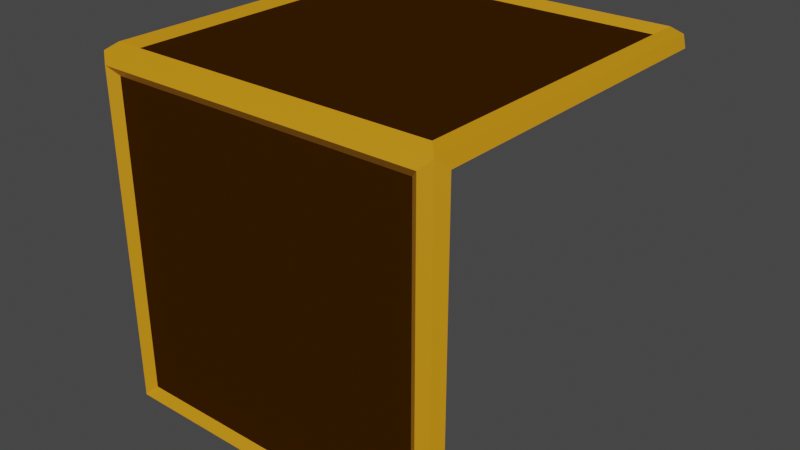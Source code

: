 # Source: itemroulette.blend  (saved by Blender 3.1.7; exported with 4.5.12 LTS)
import bpy
from mathutils import Matrix  # noqa: F401  (used for matrix-valued properties, if any)

bpy.ops.wm.read_factory_settings(use_empty=True)
scene = bpy.context.scene
scene.name = 'Scene'

# ---- collections
col_collection = bpy.data.collections.new('Collection'); scene.collection.children.link(col_collection)

# ---- materials (node trees are filled in below, after node groups)
mat_border = bpy.data.materials.new('border')
mat_border.use_transparent_shadow = False
mat_surface = bpy.data.materials.new('surface')
mat_surface.use_transparent_shadow = False

# ---- material node trees
mat_border.use_nodes = True; mat_border.node_tree.nodes.clear()
_N = mat_border.node_tree.nodes; _L = mat_border.node_tree.links
n0 = _N.new('ShaderNodeBsdfPrincipled'); n0.name = 'Principled BSDF'; n0.location = (10, 300)
n0.distribution = 'GGX'
n0.subsurface_method = 'RANDOM_WALK_SKIN'
n0.inputs[0].default_value = (0.7613, 0.3196, 0.0, 1.0)
n0.inputs[1].default_value = 0.2
n0.inputs[3].default_value = 1.45
n0.inputs[13].default_value = 1.0
n0.inputs[27].default_value = (0.0, 0.0, 0.0, 1.0)
n0.inputs[28].default_value = 1.0
n1 = _N.new('ShaderNodeOutputMaterial'); n1.name = 'Material Output'; n1.location = (300, 300)
_L.new(n0.outputs[0], n1.inputs[0])
n1.is_active_output = True
mat_surface.use_nodes = True; mat_surface.node_tree.nodes.clear()
_N = mat_surface.node_tree.nodes; _L = mat_surface.node_tree.links
n0 = _N.new('ShaderNodeBsdfPrincipled'); n0.name = 'Principled BSDF'; n0.location = (10, 300)
n0.distribution = 'GGX'
n0.subsurface_method = 'RANDOM_WALK_SKIN'
n0.inputs[0].default_value = (0.03968, 0.01373, 0.0, 1.0)
n0.inputs[2].default_value = 1.0
n0.inputs[3].default_value = 1.45
n0.inputs[13].default_value = 0.0
n0.inputs[27].default_value = (0.0, 0.0, 0.0, 1.0)
n0.inputs[28].default_value = 1.0
n1 = _N.new('ShaderNodeOutputMaterial'); n1.name = 'Material Output'; n1.location = (300, 300)
_L.new(n0.outputs[0], n1.inputs[0])
n1.is_active_output = True

# ---- world
world_world = bpy.data.worlds.new('World'); scene.world = world_world
world_world.use_nodes = True; world_world.node_tree.nodes.clear()
_N = world_world.node_tree.nodes; _L = world_world.node_tree.links
n0 = _N.new('ShaderNodeOutputWorld'); n0.name = 'World Output'; n0.location = (300, 300)
n1 = _N.new('ShaderNodeBackground'); n1.name = 'Background'; n1.location = (10, 300)
n1.inputs[0].default_value = (0.05088, 0.05088, 0.05088, 1.0)
_L.new(n1.outputs[0], n0.inputs[0])
n0.is_active_output = True
world_world.color = (0.05088, 0.05088, 0.05088)
world_world.use_sun_shadow = False
world_world.sun_shadow_jitter_overblur = 0.0

# ---- meshes
me_plane = bpy.data.meshes.new('Plane')
me_plane.from_pydata([(-1.0, -1.0, 1.0), (1.0, -1.0, 1.0), (-0.8954, -0.8954, 1.0), (0.8954, -0.8954, 1.0), (-0.8954, 0.8954, 1.0), (0.8954, 0.8954, 1.0), (-0.9477, -0.9477, 1.041), (-0.9477, 0.9477, 1.041), (0.9477, -0.9477, 1.041), (0.9477, 0.9477, 1.041), (-0.8954, -1.0, -0.8954), (0.8954, -1.0, -0.8954), (-0.8954, -1.0, 0.8954), (0.8954, -1.0, 0.8954), (-1.0, -1.0, -1.0), (-0.9477, -1.041, -0.9477), (-0.9477, -1.041, 0.9477), (0.9477, -1.041, -0.9477), (0.9477, -1.041, 0.9477), (1.0, -1.0, -1.0), (-0.9477, -0.9477, -1.041), (0.9477, -0.9477, -1.041), (1.0, 1.0, 1.0), (-1.0, 1.0, 1.0), (-0.9477, 1.041, 0.9477), (0.9477, 1.041, 0.9477), (1.0, -1.0, 1.0), (1.0, -1.0, -1.0), (1.041, -0.9477, 0.9477), (1.041, 0.9477, 0.9477), (1.041, -0.9477, -0.9477), (1.0, 1.0, 1.0), (-1.0, -1.0, -1.0), (-1.0, -1.0, 1.0), (-1.041, -0.9477, -0.9477), (-1.041, -0.9477, 0.9477), (-1.041, 0.9477, 0.9477), (-1.0, 1.0, 1.0)], [], [(2, 3, 5, 4), (6, 7, 23, 0), (8, 6, 0, 1), (9, 8, 1, 22), (7, 9, 22, 23), (4, 5, 9, 7), (5, 3, 8, 9), (3, 2, 6, 8), (2, 4, 7, 6), (10, 11, 13, 12), (15, 16, 0, 14), (17, 15, 14, 19), (18, 17, 19, 1), (16, 18, 1, 0), (12, 13, 18, 16), (13, 11, 17, 18), (11, 10, 15, 17), (10, 12, 16, 15), (20, 21, 19, 14), (25, 24, 23, 22), (28, 29, 31, 26), (30, 28, 26, 27), (35, 34, 32, 33), (36, 35, 33, 37)])
me_plane.polygons.foreach_set('material_index', [1, 0, 0, 0, 0, 0, 0, 0, 0, 1, 0, 0, 0, 0, 0, 0, 0, 0, 0, 0, 0, 0, 0, 0])
_uv = me_plane.uv_layers.new(name='UVMap')
_uv.uv.foreach_set('vector', [0.05231, 0.05231, 0.9477, 0.05231, 0.9477, 0.9477, 0.05231, 0.9477, 0.02616, 0.02616, 0.02616, 0.9738, 0.0, 1.0, 0.0, 0.0, 0.9738, 0.02616, 0.02616, 0.02616, 0.0, 0.0, 1.0, 0.0, 0.9738, 0.9738, 0.9738, 0.02616, 1.0, 0.0, 1.0, 1.0, 0.02616, 0.9738, 0.9738, 0.9738, 1.0, 1.0, 0.0, 1.0, 0.05231, 0.9477, 0.9477, 0.9477, 0.9738, 0.9738, 0.02616, 0.9738, 0.9477, 0.9477, 0.9477, 0.05231, 0.9738, 0.02616, 0.9738, 0.9738, 0.9477, 0.05231, 0.05231, 0.05231, 0.02616, 0.02616, 0.9738, 0.02616, 0.05231, 0.05231, 0.05231, 0.9477, 0.02616, 0.9738, 0.02616, 0.02616, 0.05231, 0.05231, 0.9477, 0.05231, 0.9477, 0.9477, 0.05231, 0.9477, 0.02616, 0.02616, 0.02616, 0.9738, 0.0, 1.0, 0.0, 0.0, 0.9738, 0.02616, 0.02616, 0.02616, 0.0, 0.0, 1.0, 0.0, 0.9738, 0.9738, 0.9738, 0.02616, 1.0, 0.0, 1.0, 1.0, 0.02616, 0.9738, 0.9738, 0.9738, 1.0, 1.0, 0.0, 1.0, 0.05231, 0.9477, 0.9477, 0.9477, 0.9738, 0.9738, 0.02616, 0.9738, 0.9477, 0.9477, 0.9477, 0.05231, 0.9738, 0.02616, 0.9738, 0.9738, 0.9477, 0.05231, 0.05231, 0.05231, 0.02616, 0.02616, 0.9738, 0.02616, 0.05231, 0.05231, 0.05231, 0.9477, 0.02616, 0.9738, 0.02616, 0.02616, 0.02616, 0.9738, 0.9738, 0.9738, 1.0, 1.0, 0.0, 1.0, 0.9738, 0.02616, 0.02616, 0.02616, 0.0, 0.0, 1.0, 0.0, 0.02616, 0.02616, 0.02616, 0.9738, 0.0, 1.0, 0.0, 0.0, 0.9738, 0.02616, 0.02616, 0.02616, 0.0, 0.0, 1.0, 0.0, 0.9738, 0.02616, 0.02616, 0.02616, 0.0, 0.0, 1.0, 0.0, 0.9738, 0.9738, 0.9738, 0.02616, 1.0, 0.0, 1.0, 1.0])
me_plane.materials.append(mat_border)
me_plane.materials.append(mat_surface)
me_plane.use_remesh_fix_poles = True
me_plane.use_remesh_preserve_attributes = False
me_plane.update()

# ---- objects
ob_plane = bpy.data.objects.new('Plane', me_plane)

# ---- transforms, parenting, visibility, modifiers, constraints
ob_plane.location = (0.0, 0.0, 0.0)

# ---- collection membership
col_collection.objects.link(ob_plane)

# ---- scene / render settings (as saved in the file)
scene.frame_start = 1; scene.frame_end = 250; scene.frame_set(1)
scene.render.engine = 'BLENDER_EEVEE_NEXT'
scene.cycles.sampling_pattern = 'TABULATED_SOBOL'
scene.cycles.use_light_tree = False
scene.view_settings.view_transform = 'Filmic'
bpy.context.view_layer.update()

# ---- added for rendering (the .blend has no active camera and no usable light): camera, sun
cam_auto = bpy.data.cameras.new('AutoCamera')
cam_auto.lens = 50.0
cam_auto.sensor_width = 36.0
cam_auto.clip_end = 1000.0
ob_auto_camera = bpy.data.objects.new('AutoCamera', cam_auto)
scene.collection.objects.link(ob_auto_camera)
ob_auto_camera.location = (3.337, -4.0044, 2.6696)
ob_auto_camera.rotation_euler = (1.09748, -7.21219e-08, 0.694738)
scene.camera = ob_auto_camera
light_auto_sun = bpy.data.lights.new('AutoSun', 'SUN')
light_auto_sun.energy = 3.0
light_auto_sun.angle = 0.0523599
ob_auto_sun = bpy.data.objects.new('AutoSun', light_auto_sun)
scene.collection.objects.link(ob_auto_sun)
ob_auto_sun.rotation_euler = (0.872665, 0.174533, 0.523599)
bpy.context.view_layer.update()
